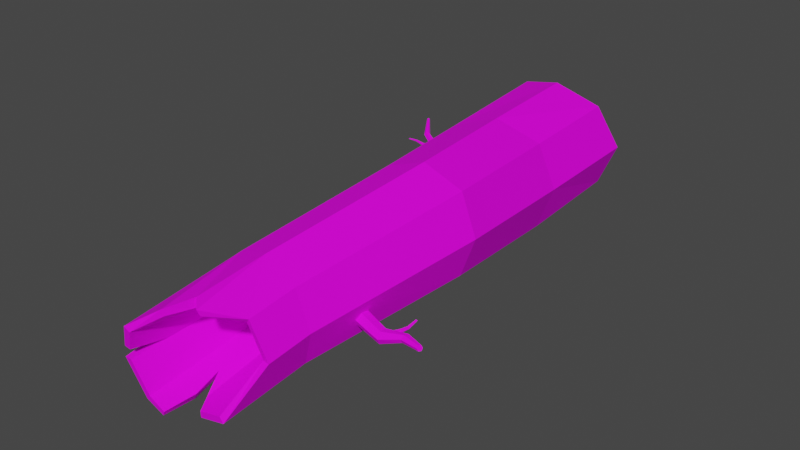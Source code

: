 # Source: TreeTrunk1.blend  (saved by Blender 3.0.42; exported with 4.5.12 LTS)
import bpy
from mathutils import Matrix  # noqa: F401  (used for matrix-valued properties, if any)

bpy.ops.wm.read_factory_settings(use_empty=True)
scene = bpy.context.scene
scene.name = 'Scene'

# ---- collections
col_collection = bpy.data.collections.new('Collection'); scene.collection.children.link(col_collection)

# ---- images (referenced by path relative to the original .blend; pixels are not part of the script)
import os
ASSET_DIR = os.environ.get("B2B_ASSET_DIR", "")  # directory of the original .blend (textures are referenced by path, not embedded)
HERE = os.path.dirname(os.path.abspath(__file__))  # packed textures are extracted next to this script under _unpacked/

def load_image(name, relpath, width, height, colorspace="sRGB"):
    """Load a texture the original file referenced (path relative to the .blend, or extracted next to this script)."""
    p = next((c for c in (os.path.join(HERE, relpath), os.path.join(ASSET_DIR, relpath)) if relpath and os.path.exists(c)), "")
    if p:
        img = bpy.data.images.load(p, check_existing=True)
        img.name = name
    else:  # same state as the original file: an image datablock whose file is absent (Cycles renders it pink)
        img = bpy.data.images.new(name, width, height)
        img.source = "FILE"
        img.filepath = "//" + (relpath or name)
    img.colorspace_settings.name = colorspace
    return img
img_t_pallet_png = load_image('T_Pallet.png', 'T_Pallet.png', 1024, 1024, 'sRGB')

# ---- materials (node trees are filled in below, after node groups)
mat_material = bpy.data.materials.new('Material')
mat_material.alpha_threshold = 0.0
mat_material.use_transparent_shadow = False
mat_material.line_color = (0.0, 0.0, 0.0, 1.0)

# ---- material node trees
mat_material.use_nodes = True; mat_material.node_tree.nodes.clear()
_N = mat_material.node_tree.nodes; _L = mat_material.node_tree.links
n0 = _N.new('ShaderNodeOutputMaterial'); n0.name = 'Material Output'; n0.location = (300, 300)
n1 = _N.new('ShaderNodeBsdfPrincipled'); n1.name = 'Principled BSDF'; n1.location = (10, 300)
n1.distribution = 'GGX'
n1.subsurface_method = 'RANDOM_WALK_SKIN'
n1.inputs[2].default_value = 0.8241
n1.inputs[3].default_value = 1.45
n1.inputs[13].default_value = 0.1379
n1.inputs[27].default_value = (0.0, 0.0, 0.0, 1.0)
n1.inputs[28].default_value = 1.0
n2 = _N.new('ShaderNodeTexCoord'); n2.name = 'Texture Coordinate'; n2.location = (-687, 193)
n3 = _N.new('ShaderNodeTexImage'); n3.name = 'Image Texture'; n3.location = (-352, 148)
n3.image = img_t_pallet_png
_L.new(n1.outputs[0], n0.inputs[0])
_L.new(n2.outputs[2], n3.inputs[0])
_L.new(n2.outputs[1], n1.inputs[5])
_L.new(n3.outputs[1], n1.inputs[4])
_L.new(n3.outputs[0], n1.inputs[0])
n0.is_active_output = True

# ---- world
world_world = bpy.data.worlds.new('World'); scene.world = world_world
world_world.use_nodes = True; world_world.node_tree.nodes.clear()
_N = world_world.node_tree.nodes; _L = world_world.node_tree.links
n0 = _N.new('ShaderNodeOutputWorld'); n0.name = 'World Output'; n0.location = (300, 300)
n1 = _N.new('ShaderNodeBackground'); n1.name = 'Background'; n1.location = (10, 300)
n1.inputs[0].default_value = (0.05088, 0.05088, 0.05088, 1.0)
_L.new(n1.outputs[0], n0.inputs[0])
n0.is_active_output = True
world_world.color = (0.05088, 0.05088, 0.05088)
world_world.use_sun_shadow = False
world_world.sun_shadow_jitter_overblur = 0.0

# ---- meshes
me_cube_001 = bpy.data.meshes.new('Cube.001')
me_cube_001.from_pydata([(-0.07674, 0.01533, 0.1312), (0.2447, 0.01533, 0.1312), (0.2447, 0.01165, 0.4524), (-0.07674, 0.01165, 0.4524), (-0.1618, 0.5271, 0.07911), (0.1849, 0.5811, 0.07911), (0.1883, 0.5592, 0.4292), (-0.1584, 0.5051, 0.4292), (-0.1339, -1.043, 0.03114), (0.1474, -0.9909, 0.04173), (0.147, -0.8654, 0.3373), (-0.1397, -1.088, 0.3069), (-0.1253, -0.6052, 0.08788), (0.1554, -0.6566, 0.08189), (0.1562, -0.6852, 0.3657), (-0.1245, -0.6337, 0.3717), (0.08398, 0.01602, 0.07099), (0.305, 0.01349, 0.2918), (0.08398, 0.01096, 0.5127), (-0.137, 0.01349, 0.2918), (0.01091, 0.5582, 0.01348), (0.2516, 0.5803, 0.2541), (0.01561, 0.528, 0.4948), (-0.2251, 0.506, 0.2541), (-0.1828, 1.054, 0.09043), (0.18, 1.035, 0.1058), (0.1876, 0.9742, 0.4522), (-0.1828, 1.027, 0.4551), (0.04276, -0.9868, 0.01241), (0.202, -0.8504, 0.1992), (-0.04386, -1.024, 0.3701), (-0.1893, -1.062, 0.1684), (0.01491, -0.6255, 0.03167), (0.2084, -0.6805, 0.2227), (0.01603, -0.6648, 0.4219), (-0.1775, -0.6098, 0.2309), (0.001477, 1.033, 0.02743), (0.2516, 1.043, 0.273), (0.002198, 0.9602, 0.5113), (-0.2516, 1.043, 0.273), (-0.1169, -1.045, 0.04851), (0.1336, -0.9914, 0.06177), (0.1313, -0.8594, 0.3197), (-0.1209, -1.085, 0.2917), (-0.07591, -0.617, 0.1364), (0.1064, -0.653, 0.1322), (0.1072, -0.671, 0.3173), (-0.07539, -0.6356, 0.3215), (-0.1656, 1.054, 0.1077), (0.163, 1.034, 0.1232), (-0.1654, 1.029, 0.4381), (0.04386, -0.9886, 0.03668), (0.1779, -0.8472, 0.2008), (-0.03969, -1.019, 0.3465), (-0.1649, -1.062, 0.1686), (0.01522, -0.6317, 0.1002), (0.1406, -0.6686, 0.2237), (0.01591, -0.6568, 0.3536), (-0.1095, -0.6196, 0.2297), (0.001634, 1.032, 0.05179), (0.2272, 1.043, 0.2733), (-0.2272, 1.045, 0.2732), (-0.1484, -1.071, 0.2148), (-0.1489, -0.9343, 0.1862), (-0.1924, -0.9181, 0.1883), (-0.1709, -1.072, 0.2199), (-0.04989, -1.049, 0.02433), (-0.05927, -1.046, 0.005513), (0.001429, -0.9251, 0.03416), (-0.02635, -0.9413, 0.04196), (-0.03477, -0.8423, 0.06848), (-0.01112, -0.9145, 0.01329), (-0.06217, -0.8327, 0.0233), (-0.04723, -0.9322, 0.009266), (-0.1652, 0.9934, 0.1025), (0.1662, 0.9926, 0.1027), (0.0005706, 1.001, 0.04128), (0.1659, 0.9674, 0.4328), (0.2276, 0.9829, 0.2681), (-0.165, 0.9683, 0.4329), (0.0004754, 0.9661, 0.4944), (-0.2268, 0.9841, 0.268), (-0.001881, -0.9263, 0.3835), (0.001083, -0.9219, 0.3481), (0.04352, -0.9669, 0.376), (0.0473, -0.9585, 0.3529), (0.3149, -0.4503, 0.1418), (0.3396, -0.4195, 0.1485), (0.3194, -0.4532, 0.1486), (0.3441, -0.4213, 0.1545), (0.3169, -0.4511, 0.1567), (0.3419, -0.4194, 0.1616), (0.3099, -0.446, 0.1579), (0.3352, -0.4158, 0.1626), (0.3054, -0.4431, 0.151), (0.3308, -0.4139, 0.1567), (0.3079, -0.4452, 0.143), (0.333, -0.4158, 0.1496), (0.3595, -0.3626, 0.1749), (0.361, -0.3626, 0.1776), (0.359, -0.3634, 0.1801), (0.3556, -0.3642, 0.18), (0.354, -0.3642, 0.1773), (0.356, -0.3634, 0.1748), (0.3435, -0.3898, 0.1611), (0.3463, -0.3893, 0.1566), (0.351, -0.3909, 0.156), (0.353, -0.3931, 0.1599), (0.3502, -0.3937, 0.1645), (0.3455, -0.392, 0.1651), (0.1989, -0.4229, 0.1767), (0.3009, -0.4364, 0.1443), (0.1949, -0.4397, 0.1516), (0.2996, -0.4509, 0.122), (0.197, -0.47, 0.1531), (0.3015, -0.4775, 0.1233), (0.2031, -0.4836, 0.1796), (0.3046, -0.4895, 0.1469), (0.2071, -0.4668, 0.2047), (0.3059, -0.4749, 0.1692), (0.205, -0.4364, 0.2032), (0.304, -0.4484, 0.1679), (0.4573, -0.4561, 0.1648), (0.4583, -0.4635, 0.1572), (0.4542, -0.4732, 0.1588), (0.4492, -0.4754, 0.1679), (0.4483, -0.468, 0.1754), (0.4524, -0.4583, 0.1739), (0.3816, -0.4541, 0.1778), (0.386, -0.4368, 0.1756), (0.3862, -0.4294, 0.1601), (0.3821, -0.4394, 0.1467), (0.3777, -0.4567, 0.1488), (0.3775, -0.4641, 0.1644), (-0.2013, 0.5376, 0.2526), (-0.3035, 0.581, 0.233), (-0.1976, 0.5478, 0.2339), (-0.3018, 0.5896, 0.2184), (-0.1886, 0.5675, 0.2339), (-0.2948, 0.6052, 0.2184), (-0.1835, 0.5771, 0.2526), (-0.2894, 0.6121, 0.233), (-0.1873, 0.5669, 0.2714), (-0.2911, 0.6035, 0.2477), (-0.1962, 0.5471, 0.2714), (-0.2981, 0.588, 0.2477), (-0.454, 0.706, 0.3184), (-0.4535, 0.7098, 0.3146), (-0.4493, 0.7131, 0.3146), (-0.4455, 0.7127, 0.3184), (-0.446, 0.709, 0.3223), (-0.4502, 0.7056, 0.3223), (-0.3961, 0.6433, 0.2943), (-0.4041, 0.6346, 0.2943), (-0.4088, 0.6309, 0.2848), (-0.4055, 0.6359, 0.2752), (-0.3975, 0.6446, 0.2752), (-0.3928, 0.6483, 0.2848), (-0.3409, 0.6084, 0.2574), (-0.3768, 0.5828, 0.263), (-0.3452, 0.6094, 0.2523), (-0.3808, 0.5837, 0.2588), (-0.3501, 0.6139, 0.2528), (-0.3843, 0.5885, 0.259), (-0.3508, 0.6175, 0.2585), (-0.3836, 0.5923, 0.2635), (-0.3465, 0.6166, 0.2636), (-0.3796, 0.5914, 0.2677), (-0.3416, 0.612, 0.2631), (-0.3762, 0.5866, 0.2674), (-0.4329, 0.564, 0.2814), (-0.4349, 0.5636, 0.2801), (-0.4363, 0.5657, 0.28), (-0.4358, 0.5682, 0.2812), (-0.4338, 0.5685, 0.2824), (-0.4324, 0.5665, 0.2825), (-0.409, 0.5843, 0.2764), (-0.4073, 0.5805, 0.2767), (-0.4077, 0.5778, 0.274), (-0.4098, 0.5788, 0.2709), (-0.4115, 0.5826, 0.2706), (-0.4111, 0.5854, 0.2734)], [], [(32, 13, 9, 28), (12, 72, 73, 8), (33, 14, 10, 29), (13, 33, 29, 9), (34, 15, 11, 30, 82), (14, 34, 82, 84, 10), (35, 12, 8, 31, 64), (15, 35, 64, 65, 11), (0, 16, 32, 12), (16, 1, 13, 32), (1, 17, 33, 13), (17, 2, 14, 33), (2, 18, 34, 14), (18, 3, 15, 34), (3, 19, 35, 15), (19, 0, 12, 35), (20, 5, 1, 16), (4, 20, 16, 0), (21, 6, 2, 17), (5, 21, 17, 1), (22, 7, 3, 18), (6, 22, 18, 2), (23, 4, 0, 19), (7, 23, 19, 3), (36, 25, 5, 20), (24, 36, 20, 4), (37, 26, 6, 21), (25, 37, 21, 5), (38, 27, 7, 22), (26, 38, 22, 6), (39, 24, 4, 23), (27, 39, 23, 7), (55, 68, 51, 41, 45), (44, 40, 69, 70), (56, 52, 42, 46), (45, 41, 52, 56), (57, 83, 53, 43, 47), (46, 42, 85, 83, 57), (58, 63, 54, 40, 44), (47, 43, 62, 63, 58), (45, 56, 46, 57, 47, 58, 44, 55), (61, 50, 79, 81), (49, 59, 76, 75), (77, 60, 78), (50, 80, 79), (48, 61, 81, 74), (59, 48, 74, 76), (60, 49, 75, 78), (28, 9, 41, 51), (8, 67, 66, 40), (29, 10, 42, 52), (9, 29, 52, 41), (30, 11, 43, 53), (10, 84, 85, 42), (31, 8, 40, 54), (11, 65, 62, 43), (25, 36, 59, 49), (36, 24, 48, 59), (26, 37, 60, 77), (37, 25, 49, 60), (27, 38, 80, 50), (38, 26, 77, 80), (24, 39, 61, 48), (39, 27, 50, 61), (63, 62, 65, 64), (63, 64, 31, 54), (72, 70, 69, 73), (66, 67, 73, 69), (68, 71, 28, 51), (71, 68, 70, 72), (8, 73, 67), (71, 32, 28), (72, 12, 32, 71), (70, 68, 55, 44), (69, 40, 66), (75, 76, 74, 81, 79, 80, 77, 78), (83, 82, 30, 53), (83, 85, 84, 82), (86, 87, 89, 88), (88, 89, 91, 90), (90, 91, 93, 92), (92, 93, 95, 94), (105, 104, 102, 103), (94, 95, 97, 96), (96, 97, 87, 86), (99, 98, 103, 102, 101, 100), (107, 106, 98, 99), (109, 108, 100, 101), (106, 105, 103, 98), (104, 109, 101, 102), (108, 107, 99, 100), (91, 89, 107, 108), (95, 93, 109, 104), (87, 97, 105, 106), (93, 91, 108, 109), (89, 87, 106, 107), (97, 95, 104, 105), (110, 111, 113, 112), (112, 113, 115, 114), (114, 115, 117, 116), (116, 117, 119, 118), (129, 128, 126, 127), (118, 119, 121, 120), (120, 121, 111, 110), (123, 122, 127, 126, 125, 124), (131, 130, 122, 123), (133, 132, 124, 125), (130, 129, 127, 122), (128, 133, 125, 126), (132, 131, 123, 124), (115, 113, 131, 132), (119, 117, 133, 128), (111, 121, 129, 130), (117, 115, 132, 133), (113, 111, 130, 131), (121, 119, 128, 129), (134, 135, 137, 136), (136, 137, 139, 138), (138, 139, 141, 140), (140, 141, 143, 142), (153, 152, 150, 151), (142, 143, 145, 144), (144, 145, 135, 134), (147, 146, 151, 150, 149, 148), (155, 154, 146, 147), (157, 156, 148, 149), (154, 153, 151, 146), (152, 157, 149, 150), (156, 155, 147, 148), (139, 137, 155, 156), (143, 141, 157, 152), (135, 145, 153, 154), (141, 139, 156, 157), (137, 135, 154, 155), (145, 143, 152, 153), (158, 159, 161, 160), (160, 161, 163, 162), (162, 163, 165, 164), (164, 165, 167, 166), (177, 176, 174, 175), (166, 167, 169, 168), (168, 169, 159, 158), (171, 170, 175, 174, 173, 172), (179, 178, 170, 171), (181, 180, 172, 173), (178, 177, 175, 170), (176, 181, 173, 174), (180, 179, 171, 172), (163, 161, 179, 180), (167, 165, 181, 176), (159, 169, 177, 178), (165, 163, 180, 181), (161, 159, 178, 179), (169, 167, 176, 177)])
_uv = me_cube_001.uv_layers.new(name='UVMap')
_uv.uv.foreach_set('vector', [0.497, 0.8605, 0.4966, 0.8604, 0.4967, 0.8596, 0.4969, 0.8596, 0.4973, 0.8606, 0.4972, 0.86, 0.4971, 0.8597, 0.4974, 0.8595, 0.5018, 0.8639, 0.5021, 0.8638, 0.5021, 0.8643, 0.5018, 0.8643, 0.5015, 0.8639, 0.5018, 0.8639, 0.5018, 0.8643, 0.5015, 0.8647, 0.498, 0.8637, 0.4983, 0.8637, 0.4984, 0.8648, 0.4982, 0.8646, 0.4981, 0.8644, 0.4976, 0.8638, 0.498, 0.8637, 0.4981, 0.8644, 0.498, 0.8645, 0.4977, 0.8643, 0.4989, 0.8637, 0.4991, 0.8637, 0.4992, 0.8648, 0.4989, 0.8648, 0.4989, 0.8645, 0.4985, 0.8637, 0.4989, 0.8637, 0.4989, 0.8645, 0.4987, 0.8648, 0.4985, 0.8648, 0.4972, 0.8622, 0.4967, 0.8622, 0.497, 0.8605, 0.4973, 0.8606, 0.4967, 0.8622, 0.4964, 0.8622, 0.4966, 0.8604, 0.497, 0.8605, 0.5014, 0.8621, 0.5018, 0.8621, 0.5018, 0.8639, 0.5015, 0.8639, 0.5018, 0.8621, 0.5021, 0.8621, 0.5021, 0.8638, 0.5018, 0.8639, 0.4974, 0.8621, 0.4978, 0.862, 0.498, 0.8637, 0.4976, 0.8638, 0.4978, 0.862, 0.4982, 0.8621, 0.4983, 0.8637, 0.498, 0.8637, 0.4984, 0.8621, 0.4989, 0.8621, 0.4989, 0.8637, 0.4985, 0.8637, 0.4989, 0.8621, 0.4992, 0.8621, 0.4991, 0.8637, 0.4989, 0.8637, 0.4969, 0.8636, 0.4965, 0.8636, 0.4964, 0.8622, 0.4967, 0.8622, 0.4973, 0.8635, 0.4969, 0.8636, 0.4967, 0.8622, 0.4972, 0.8622, 0.5018, 0.8606, 0.5021, 0.8607, 0.5021, 0.8621, 0.5018, 0.8621, 0.5013, 0.8607, 0.5018, 0.8606, 0.5018, 0.8621, 0.5014, 0.8621, 0.498, 0.8607, 0.4983, 0.8608, 0.4982, 0.8621, 0.4978, 0.862, 0.4975, 0.8607, 0.498, 0.8607, 0.4978, 0.862, 0.4974, 0.8621, 0.4989, 0.8608, 0.4992, 0.8608, 0.4992, 0.8621, 0.4989, 0.8621, 0.4984, 0.8608, 0.4989, 0.8608, 0.4989, 0.8621, 0.4984, 0.8621, 0.4969, 0.8648, 0.4965, 0.8648, 0.4965, 0.8636, 0.4969, 0.8636, 0.4974, 0.8649, 0.4969, 0.8648, 0.4969, 0.8636, 0.4973, 0.8635, 0.5018, 0.8595, 0.5021, 0.8596, 0.5021, 0.8607, 0.5018, 0.8606, 0.5013, 0.8595, 0.5018, 0.8595, 0.5018, 0.8606, 0.5013, 0.8607, 0.498, 0.8596, 0.4984, 0.8595, 0.4983, 0.8608, 0.498, 0.8607, 0.4975, 0.8596, 0.498, 0.8596, 0.498, 0.8607, 0.4975, 0.8607, 0.4989, 0.8595, 0.4992, 0.8595, 0.4992, 0.8608, 0.4989, 0.8608, 0.4984, 0.8595, 0.4989, 0.8595, 0.4989, 0.8608, 0.4984, 0.8608, 0.4977, 0.8649, 0.4977, 0.8656, 0.4976, 0.8658, 0.4974, 0.8658, 0.4975, 0.8649, 0.498, 0.8648, 0.498, 0.8659, 0.4977, 0.8657, 0.4978, 0.8654, 0.4967, 0.8661, 0.4966, 0.8665, 0.4964, 0.8665, 0.4965, 0.866, 0.4969, 0.8661, 0.4969, 0.867, 0.4966, 0.8665, 0.4967, 0.8661, 0.4977, 0.8671, 0.4977, 0.8664, 0.4978, 0.8661, 0.4979, 0.866, 0.4979, 0.8671, 0.4975, 0.8671, 0.4974, 0.8666, 0.4976, 0.8663, 0.4977, 0.8664, 0.4977, 0.8671, 0.4966, 0.8649, 0.4966, 0.8657, 0.4966, 0.866, 0.4964, 0.866, 0.4964, 0.8649, 0.4969, 0.8649, 0.4969, 0.866, 0.4967, 0.866, 0.4966, 0.8657, 0.4966, 0.8649, 0.2958, 0.9534, 0.2975, 0.9519, 0.2998, 0.9519, 0.3013, 0.9536, 0.3013, 0.9559, 0.2996, 0.9574, 0.2973, 0.9574, 0.2958, 0.9557, 0.5028, 0.8655, 0.5028, 0.865, 0.5029, 0.865, 0.5029, 0.8655, 0.5028, 0.865, 0.5028, 0.8646, 0.5029, 0.8646, 0.5029, 0.865, 0.5029, 0.8666, 0.5028, 0.8662, 0.5029, 0.8662, 0.5031, 0.865, 0.5031, 0.8654, 0.5029, 0.8651, 0.5028, 0.8658, 0.5028, 0.8655, 0.5029, 0.8655, 0.5029, 0.8658, 0.5028, 0.8646, 0.5028, 0.8642, 0.5029, 0.8642, 0.5029, 0.8646, 0.5028, 0.8662, 0.5028, 0.8658, 0.5029, 0.8658, 0.5029, 0.8662, 0.5002, 0.8645, 0.5002, 0.8648, 0.5002, 0.8648, 0.5002, 0.8645, 0.4987, 0.8662, 0.4988, 0.8661, 0.4988, 0.8661, 0.4987, 0.8662, 0.5029, 0.8642, 0.5028, 0.8639, 0.5028, 0.8639, 0.503, 0.8641, 0.5002, 0.8638, 0.5002, 0.8643, 0.5002, 0.8643, 0.5002, 0.8638, 0.4973, 0.8659, 0.4972, 0.8656, 0.4973, 0.8656, 0.4974, 0.8659, 0.5028, 0.8639, 0.5028, 0.8636, 0.5029, 0.8636, 0.5028, 0.8639, 0.4988, 0.8666, 0.4987, 0.8662, 0.4987, 0.8662, 0.4988, 0.8666, 0.4972, 0.8656, 0.4973, 0.8654, 0.4974, 0.8654, 0.4973, 0.8656, 0.4981, 0.8657, 0.4981, 0.8653, 0.4981, 0.8653, 0.4982, 0.8657, 0.4981, 0.8653, 0.4984, 0.8649, 0.4984, 0.8649, 0.4981, 0.8653, 0.4989, 0.8661, 0.4984, 0.8661, 0.4985, 0.866, 0.4989, 0.866, 0.4984, 0.8661, 0.4981, 0.8657, 0.4982, 0.8657, 0.4985, 0.866, 0.4992, 0.8652, 0.4992, 0.8657, 0.4992, 0.8656, 0.4992, 0.8652, 0.4992, 0.8657, 0.4989, 0.8661, 0.4989, 0.866, 0.4992, 0.8656, 0.4984, 0.8649, 0.4989, 0.8648, 0.4988, 0.8649, 0.4984, 0.8649, 0.4989, 0.8648, 0.4992, 0.8652, 0.4992, 0.8652, 0.4988, 0.8649, 0.5029, 0.8658, 0.503, 0.8654, 0.503, 0.8654, 0.503, 0.8658, 0.5029, 0.8658, 0.503, 0.8658, 0.503, 0.8662, 0.503, 0.8662, 0.4974, 0.8654, 0.4972, 0.8654, 0.4972, 0.8652, 0.4973, 0.8652, 0.4972, 0.8649, 0.4973, 0.8649, 0.4973, 0.8652, 0.4972, 0.8652, 0.503, 0.8645, 0.503, 0.8644, 0.503, 0.8646, 0.503, 0.8646, 0.503, 0.8644, 0.503, 0.8645, 0.5029, 0.8642, 0.503, 0.8642, 0.4974, 0.8595, 0.4971, 0.8597, 0.4972, 0.8595, 0.497, 0.8598, 0.497, 0.8605, 0.4969, 0.8596, 0.4972, 0.86, 0.4973, 0.8606, 0.497, 0.8605, 0.497, 0.8598, 0.4978, 0.8654, 0.4977, 0.8656, 0.4977, 0.8649, 0.498, 0.8648, 0.4977, 0.8657, 0.498, 0.8659, 0.4978, 0.866, 0.2939, 0.9522, 0.2954, 0.9538, 0.2954, 0.956, 0.2937, 0.9574, 0.2915, 0.9574, 0.2901, 0.9558, 0.2901, 0.9536, 0.2917, 0.9522, 0.5002, 0.8645, 0.5002, 0.8645, 0.5002, 0.8643, 0.5002, 0.8643, 0.503, 0.8636, 0.5029, 0.8636, 0.5028, 0.8636, 0.5029, 0.8635, 0.4571, 0.8415, 0.4567, 0.8434, 0.4564, 0.8436, 0.4568, 0.8417, 0.4581, 0.8468, 0.4577, 0.8449, 0.4579, 0.8447, 0.4584, 0.8466, 0.4584, 0.8466, 0.4579, 0.8447, 0.4584, 0.8446, 0.459, 0.8465, 0.4613, 0.8429, 0.4614, 0.8415, 0.4617, 0.8419, 0.4617, 0.8433, 0.4613, 0.8433, 0.4616, 0.8435, 0.4616, 0.8445, 0.4614, 0.8444, 0.4617, 0.8433, 0.4617, 0.8419, 0.4622, 0.8419, 0.4622, 0.8432, 0.4577, 0.8417, 0.4572, 0.8435, 0.4567, 0.8434, 0.4571, 0.8415, 0.4613, 0.8447, 0.4613, 0.8445, 0.4614, 0.8444, 0.4616, 0.8445, 0.4616, 0.8447, 0.4614, 0.8448, 0.4568, 0.8451, 0.4569, 0.845, 0.4575, 0.8469, 0.4574, 0.847, 0.4585, 0.8434, 0.4582, 0.8434, 0.4587, 0.8416, 0.4589, 0.8417, 0.4569, 0.845, 0.4573, 0.845, 0.4577, 0.8468, 0.4575, 0.8469, 0.4587, 0.8434, 0.4585, 0.8434, 0.4589, 0.8417, 0.459, 0.8417, 0.4582, 0.8434, 0.458, 0.8434, 0.4586, 0.8415, 0.4587, 0.8416, 0.4579, 0.8447, 0.4577, 0.8449, 0.458, 0.8434, 0.4582, 0.8434, 0.4587, 0.8447, 0.4584, 0.8446, 0.4585, 0.8434, 0.4587, 0.8434, 0.4567, 0.8434, 0.4572, 0.8435, 0.4573, 0.845, 0.4569, 0.845, 0.4584, 0.8446, 0.4579, 0.8447, 0.4582, 0.8434, 0.4585, 0.8434, 0.4564, 0.8436, 0.4567, 0.8434, 0.4569, 0.845, 0.4568, 0.8451, 0.4572, 0.8435, 0.4574, 0.8437, 0.4575, 0.8451, 0.4573, 0.845, 0.4601, 0.8416, 0.46, 0.8436, 0.4597, 0.8436, 0.4598, 0.8415, 0.4598, 0.8415, 0.4597, 0.8436, 0.4592, 0.8436, 0.4593, 0.8416, 0.4593, 0.8416, 0.4592, 0.8436, 0.459, 0.8437, 0.459, 0.8417, 0.4601, 0.8464, 0.4601, 0.8444, 0.4603, 0.8444, 0.4604, 0.8464, 0.4611, 0.843, 0.4608, 0.843, 0.4605, 0.8418, 0.4607, 0.8417, 0.4604, 0.8464, 0.4603, 0.8444, 0.4608, 0.8445, 0.461, 0.8464, 0.461, 0.8464, 0.4608, 0.8445, 0.4611, 0.8445, 0.4613, 0.8465, 0.4607, 0.8415, 0.4608, 0.8416, 0.4607, 0.8417, 0.4605, 0.8418, 0.4604, 0.8417, 0.4605, 0.8416, 0.4599, 0.8451, 0.4601, 0.8451, 0.4596, 0.8465, 0.4595, 0.8465, 0.4594, 0.845, 0.4596, 0.845, 0.4593, 0.8465, 0.4592, 0.8464, 0.4613, 0.8429, 0.4611, 0.843, 0.4607, 0.8417, 0.4608, 0.8416, 0.4608, 0.843, 0.4606, 0.8431, 0.4604, 0.8417, 0.4605, 0.8418, 0.4596, 0.845, 0.4599, 0.8451, 0.4595, 0.8465, 0.4593, 0.8465, 0.4592, 0.8436, 0.4597, 0.8436, 0.4599, 0.8451, 0.4596, 0.845, 0.4603, 0.8444, 0.4601, 0.8444, 0.4606, 0.8431, 0.4608, 0.843, 0.4611, 0.8445, 0.4608, 0.8445, 0.4611, 0.843, 0.4613, 0.8429, 0.459, 0.8437, 0.4592, 0.8436, 0.4596, 0.845, 0.4594, 0.845, 0.4597, 0.8436, 0.46, 0.8436, 0.4601, 0.8451, 0.4599, 0.8451, 0.4608, 0.8445, 0.4603, 0.8444, 0.4608, 0.843, 0.4611, 0.843, 0.4883, 0.8395, 0.488, 0.8405, 0.4878, 0.8405, 0.4881, 0.8395, 0.4876, 0.8426, 0.4875, 0.8415, 0.4877, 0.8415, 0.4878, 0.8426, 0.4866, 0.8426, 0.4862, 0.8415, 0.4863, 0.8415, 0.4868, 0.8425, 0.4886, 0.8413, 0.4883, 0.8403, 0.4885, 0.8403, 0.4888, 0.8413, 0.4869, 0.8418, 0.487, 0.8417, 0.4873, 0.8425, 0.4872, 0.8426, 0.4873, 0.8395, 0.4872, 0.8406, 0.487, 0.8406, 0.4871, 0.8395, 0.4871, 0.8395, 0.487, 0.8406, 0.4869, 0.8406, 0.487, 0.8395, 0.4878, 0.8415, 0.4878, 0.8415, 0.4879, 0.8414, 0.4879, 0.8415, 0.4879, 0.8415, 0.4879, 0.8415, 0.4874, 0.8403, 0.4873, 0.8403, 0.4877, 0.8395, 0.4878, 0.8395, 0.4865, 0.8403, 0.4864, 0.8403, 0.4868, 0.8395, 0.4868, 0.8395, 0.4868, 0.8418, 0.4869, 0.8418, 0.4872, 0.8426, 0.4872, 0.8426, 0.487, 0.8417, 0.487, 0.8417, 0.4873, 0.8425, 0.4873, 0.8425, 0.4875, 0.8403, 0.4874, 0.8403, 0.4878, 0.8395, 0.4878, 0.8395, 0.4877, 0.8415, 0.4875, 0.8415, 0.4874, 0.8403, 0.4875, 0.8403, 0.4885, 0.8403, 0.4883, 0.8403, 0.4887, 0.8395, 0.4888, 0.8395, 0.488, 0.8405, 0.4881, 0.8404, 0.4883, 0.8414, 0.4883, 0.8414, 0.4863, 0.8415, 0.4862, 0.8415, 0.4864, 0.8403, 0.4865, 0.8403, 0.4878, 0.8405, 0.488, 0.8405, 0.4883, 0.8414, 0.4882, 0.8414, 0.487, 0.8406, 0.4872, 0.8406, 0.487, 0.8417, 0.4869, 0.8418, 0.489, 0.8406, 0.489, 0.841, 0.4889, 0.841, 0.4889, 0.8406, 0.4889, 0.8416, 0.4888, 0.8412, 0.4888, 0.8412, 0.4889, 0.8416, 0.4884, 0.8418, 0.4883, 0.8415, 0.4884, 0.8415, 0.4885, 0.8418, 0.489, 0.8405, 0.489, 0.8401, 0.489, 0.8401, 0.489, 0.8405, 0.4889, 0.8402, 0.489, 0.8402, 0.4889, 0.8405, 0.4889, 0.8405, 0.489, 0.8395, 0.4889, 0.8399, 0.4888, 0.8399, 0.4889, 0.8395, 0.4889, 0.8395, 0.4888, 0.8399, 0.4888, 0.8399, 0.4888, 0.8395, 0.4889, 0.8406, 0.4889, 0.8405, 0.4889, 0.8405, 0.4889, 0.8405, 0.4889, 0.8405, 0.4889, 0.8406, 0.4889, 0.8413, 0.489, 0.8413, 0.489, 0.8416, 0.489, 0.8416, 0.4889, 0.8409, 0.4889, 0.8409, 0.4889, 0.8406, 0.4889, 0.8406, 0.4889, 0.8402, 0.4889, 0.8402, 0.4889, 0.8405, 0.4889, 0.8405, 0.489, 0.8398, 0.489, 0.8398, 0.489, 0.8395, 0.489, 0.8395, 0.4889, 0.8409, 0.4889, 0.8409, 0.4888, 0.8406, 0.4889, 0.8406, 0.4888, 0.8412, 0.4888, 0.8412, 0.4889, 0.8409, 0.4889, 0.8409, 0.489, 0.8401, 0.489, 0.8401, 0.489, 0.8398, 0.489, 0.8398, 0.4888, 0.8399, 0.4888, 0.8399, 0.4889, 0.8402, 0.4889, 0.8402, 0.4884, 0.8415, 0.4883, 0.8415, 0.4884, 0.8413, 0.4885, 0.8413, 0.4889, 0.841, 0.489, 0.841, 0.489, 0.8413, 0.4889, 0.8413, 0.4888, 0.8399, 0.4889, 0.8399, 0.489, 0.8402, 0.4889, 0.8402])
me_cube_001.materials.append(mat_material)
me_cube_001.use_remesh_fix_poles = True
me_cube_001.use_remesh_preserve_attributes = False
me_cube_001.update()

# ---- objects
ob_tree_trunk = bpy.data.objects.new('Tree Trunk', me_cube_001)

# ---- transforms, parenting, visibility, modifiers, constraints
ob_tree_trunk.location = (0.0, 0.0, 0.0)

# ---- collection membership
col_collection.objects.link(ob_tree_trunk)

# ---- scene / render settings (as saved in the file)
scene.frame_start = 1; scene.frame_end = 250; scene.frame_set(1)
scene.render.engine = 'BLENDER_EEVEE_NEXT'
scene.cycles.sampling_pattern = 'TABULATED_SOBOL'
scene.cycles.use_light_tree = False
scene.view_settings.view_transform = 'Filmic'
bpy.context.view_layer.update()

# ---- added for rendering (the .blend has no active camera and no usable light): camera, sun
cam_auto = bpy.data.cameras.new('AutoCamera')
cam_auto.lens = 50.0
cam_auto.sensor_width = 36.0
cam_auto.clip_end = 1000.0
ob_auto_camera = bpy.data.objects.new('AutoCamera', cam_auto)
scene.collection.objects.link(ob_auto_camera)
ob_auto_camera.location = (2.2069, -2.66285, 2.02288)
ob_auto_camera.rotation_euler = (1.09748, -7.21219e-08, 0.694738)
scene.camera = ob_auto_camera
light_auto_sun = bpy.data.lights.new('AutoSun', 'SUN')
light_auto_sun.energy = 3.0
light_auto_sun.angle = 0.0523599
ob_auto_sun = bpy.data.objects.new('AutoSun', light_auto_sun)
scene.collection.objects.link(ob_auto_sun)
ob_auto_sun.rotation_euler = (0.872665, 0.174533, 0.523599)
bpy.context.view_layer.update()
